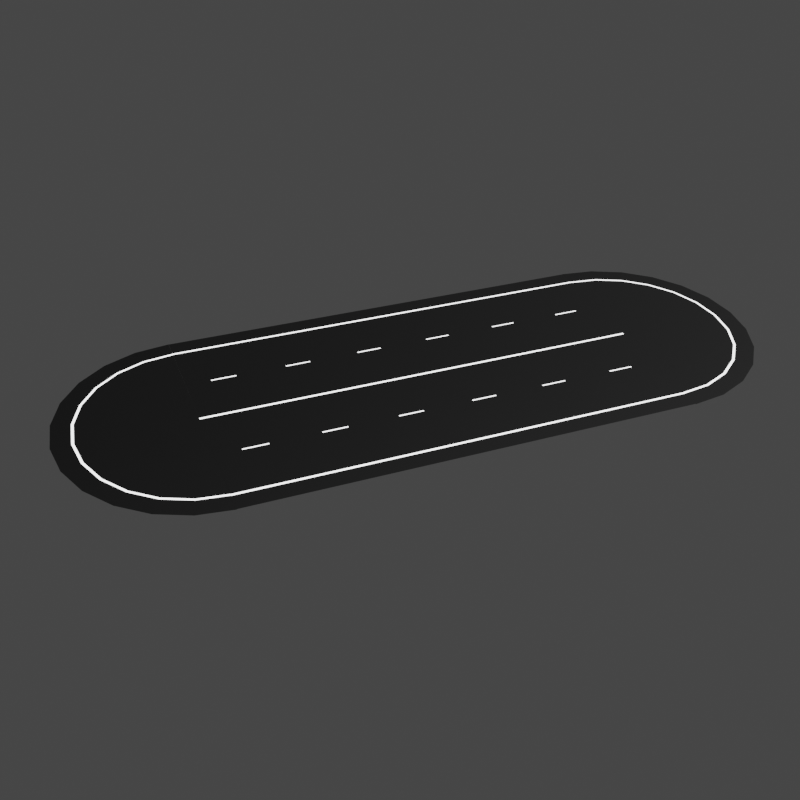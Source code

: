 # Source: Thumbnail.blend  (saved by Blender 2.80.75; exported with 4.5.12 LTS)
import bpy
from mathutils import Matrix  # noqa: F401  (used for matrix-valued properties, if any)

bpy.ops.wm.read_factory_settings(use_empty=True)
scene = bpy.context.scene
scene.name = 'Scene'

# ---- collections
col_collection = bpy.data.collections.new('Collection'); scene.collection.children.link(col_collection)

# ---- images (referenced by path relative to the original .blend; pixels are not part of the script)
import os
ASSET_DIR = os.environ.get("B2B_ASSET_DIR", "")  # directory of the original .blend (textures are referenced by path, not embedded)
HERE = os.path.dirname(os.path.abspath(__file__))  # packed textures are extracted next to this script under _unpacked/

def load_image(name, relpath, width, height, colorspace="sRGB"):
    """Load a texture the original file referenced (path relative to the .blend, or extracted next to this script)."""
    p = next((c for c in (os.path.join(HERE, relpath), os.path.join(ASSET_DIR, relpath)) if relpath and os.path.exists(c)), "")
    if p:
        img = bpy.data.images.load(p, check_existing=True)
        img.name = name
    else:  # same state as the original file: an image datablock whose file is absent (Cycles renders it pink)
        img = bpy.data.images.new(name, width, height)
        img.source = "FILE"
        img.filepath = "//" + (relpath or name)
    img.colorspace_settings.name = colorspace
    return img
img_road_end_004 = load_image('road_end.004', 'end_06.png', 1024, 1024, 'sRGB')
img_road_end_005 = load_image('road_end.005', 'end_06.png', 1024, 1024, 'sRGB')
img_road_003 = load_image('Road.003', 'road_06.png', 1024, 1024, 'sRGB')

# ---- materials (node trees are filled in below, after node groups)
mat_material_012 = bpy.data.materials.new('Material.012')
mat_material_011 = bpy.data.materials.new('Material.011')
mat_material_010 = bpy.data.materials.new('Material.010')
mat_material_015 = bpy.data.materials.new('Material.015')
mat_material_014 = bpy.data.materials.new('Material.014')
mat_material_013 = bpy.data.materials.new('Material.013')
mat_material_029 = bpy.data.materials.new('Material.029')
mat_material_028 = bpy.data.materials.new('Material.028')
mat_material_027 = bpy.data.materials.new('Material.027')

# ---- material node trees
mat_material_012.use_nodes = True; mat_material_012.node_tree.nodes.clear()
_N = mat_material_012.node_tree.nodes; _L = mat_material_012.node_tree.links
n0 = _N.new('ShaderNodeOutputMaterial'); n0.name = 'Material Output'; n0.location = (300, 300)
n1 = _N.new('ShaderNodeBsdfPrincipled'); n1.name = 'Principled BSDF'; n1.location = (10, 300)
n1.distribution = 'GGX'
n1.subsurface_method = 'BURLEY'
n1.inputs[0].default_value = (1.0, 1.0, 1.0, 1.0)
n1.inputs[3].default_value = 1.45
n1.inputs[27].default_value = (0.0, 0.0, 0.0, 1.0)
n1.inputs[28].default_value = 1.0
n2 = _N.new('ShaderNodeTexImage'); n2.name = 'Image Texture'; n2.location = (-4, 597)
n2.image = img_road_end_004
_L.new(n1.outputs[0], n0.inputs[0])
n0.is_active_output = True
mat_material_011.use_nodes = True; mat_material_011.node_tree.nodes.clear()
_N = mat_material_011.node_tree.nodes; _L = mat_material_011.node_tree.links
n0 = _N.new('ShaderNodeOutputMaterial'); n0.name = 'Material Output'; n0.location = (300, 300)
n1 = _N.new('ShaderNodeBsdfPrincipled'); n1.name = 'Principled BSDF'; n1.location = (10, 300)
n1.distribution = 'GGX'
n1.subsurface_method = 'BURLEY'
n1.inputs[0].default_value = (0.0, 0.0, 0.0, 1.0)
n1.inputs[3].default_value = 1.45
n1.inputs[13].default_value = 0.1261
n1.inputs[27].default_value = (0.0, 0.0, 0.0, 1.0)
n1.inputs[28].default_value = 1.0
n2 = _N.new('ShaderNodeTexImage'); n2.name = 'Image Texture'; n2.location = (24, 586)
n2.image = img_road_end_004
_L.new(n1.outputs[0], n0.inputs[0])
n0.is_active_output = True
mat_material_010.use_nodes = True; mat_material_010.node_tree.nodes.clear()
_N = mat_material_010.node_tree.nodes; _L = mat_material_010.node_tree.links
n0 = _N.new('ShaderNodeOutputMaterial'); n0.name = 'Material Output'; n0.location = (300, 300)
n1 = _N.new('ShaderNodeBsdfPrincipled'); n1.name = 'Principled BSDF'; n1.location = (10, 300)
n1.distribution = 'GGX'
n1.subsurface_method = 'BURLEY'
n1.inputs[0].default_value = (0.1193, 0.1193, 0.1193, 1.0)
n1.inputs[3].default_value = 1.45
n1.inputs[27].default_value = (0.0, 0.0, 0.0, 1.0)
n1.inputs[28].default_value = 1.0
n2 = _N.new('ShaderNodeTexImage'); n2.name = 'Image Texture'; n2.location = (20, 595)
n2.image = img_road_end_004
_L.new(n1.outputs[0], n0.inputs[0])
n0.is_active_output = True
mat_material_015.use_nodes = True; mat_material_015.node_tree.nodes.clear()
_N = mat_material_015.node_tree.nodes; _L = mat_material_015.node_tree.links
n0 = _N.new('ShaderNodeOutputMaterial'); n0.name = 'Material Output'; n0.location = (300, 300)
n1 = _N.new('ShaderNodeBsdfPrincipled'); n1.name = 'Principled BSDF'; n1.location = (10, 300)
n1.distribution = 'GGX'
n1.subsurface_method = 'BURLEY'
n1.inputs[0].default_value = (1.0, 1.0, 1.0, 1.0)
n1.inputs[3].default_value = 1.45
n1.inputs[27].default_value = (0.0, 0.0, 0.0, 1.0)
n1.inputs[28].default_value = 1.0
n2 = _N.new('ShaderNodeTexImage'); n2.name = 'Image Texture'; n2.location = (-4, 597)
n2.image = img_road_end_005
_L.new(n1.outputs[0], n0.inputs[0])
n0.is_active_output = True
mat_material_014.use_nodes = True; mat_material_014.node_tree.nodes.clear()
_N = mat_material_014.node_tree.nodes; _L = mat_material_014.node_tree.links
n0 = _N.new('ShaderNodeOutputMaterial'); n0.name = 'Material Output'; n0.location = (300, 300)
n1 = _N.new('ShaderNodeBsdfPrincipled'); n1.name = 'Principled BSDF'; n1.location = (10, 300)
n1.distribution = 'GGX'
n1.subsurface_method = 'BURLEY'
n1.inputs[0].default_value = (0.0, 0.0, 0.0, 1.0)
n1.inputs[3].default_value = 1.45
n1.inputs[13].default_value = 0.1261
n1.inputs[27].default_value = (0.0, 0.0, 0.0, 1.0)
n1.inputs[28].default_value = 1.0
n2 = _N.new('ShaderNodeTexImage'); n2.name = 'Image Texture'; n2.location = (24, 586)
n2.image = img_road_end_005
_L.new(n1.outputs[0], n0.inputs[0])
n0.is_active_output = True
mat_material_013.use_nodes = True; mat_material_013.node_tree.nodes.clear()
_N = mat_material_013.node_tree.nodes; _L = mat_material_013.node_tree.links
n0 = _N.new('ShaderNodeOutputMaterial'); n0.name = 'Material Output'; n0.location = (300, 300)
n1 = _N.new('ShaderNodeBsdfPrincipled'); n1.name = 'Principled BSDF'; n1.location = (10, 300)
n1.distribution = 'GGX'
n1.subsurface_method = 'BURLEY'
n1.inputs[0].default_value = (0.1193, 0.1193, 0.1193, 1.0)
n1.inputs[3].default_value = 1.45
n1.inputs[27].default_value = (0.0, 0.0, 0.0, 1.0)
n1.inputs[28].default_value = 1.0
n2 = _N.new('ShaderNodeTexImage'); n2.name = 'Image Texture'; n2.location = (20, 595)
n2.image = img_road_end_005
_L.new(n1.outputs[0], n0.inputs[0])
n0.is_active_output = True
mat_material_029.use_nodes = True; mat_material_029.node_tree.nodes.clear()
_N = mat_material_029.node_tree.nodes; _L = mat_material_029.node_tree.links
n0 = _N.new('ShaderNodeOutputMaterial'); n0.name = 'Material Output'; n0.location = (300, 300)
n1 = _N.new('ShaderNodeBsdfPrincipled'); n1.name = 'Principled BSDF'; n1.location = (10, 300)
n1.distribution = 'GGX'
n1.subsurface_method = 'BURLEY'
n1.inputs[0].default_value = (1.0, 1.0, 1.0, 1.0)
n1.inputs[3].default_value = 1.45
n1.inputs[27].default_value = (0.0, 0.0, 0.0, 1.0)
n1.inputs[28].default_value = 1.0
n2 = _N.new('ShaderNodeTexImage'); n2.name = 'Image Texture'; n2.location = (-4, 597)
n2.image = img_road_003
_L.new(n1.outputs[0], n0.inputs[0])
n0.is_active_output = True
mat_material_028.use_nodes = True; mat_material_028.node_tree.nodes.clear()
_N = mat_material_028.node_tree.nodes; _L = mat_material_028.node_tree.links
n0 = _N.new('ShaderNodeOutputMaterial'); n0.name = 'Material Output'; n0.location = (300, 300)
n1 = _N.new('ShaderNodeBsdfPrincipled'); n1.name = 'Principled BSDF'; n1.location = (10, 300)
n1.distribution = 'GGX'
n1.subsurface_method = 'BURLEY'
n1.inputs[0].default_value = (0.0, 0.0, 0.0, 1.0)
n1.inputs[3].default_value = 1.45
n1.inputs[13].default_value = 0.1261
n1.inputs[27].default_value = (0.0, 0.0, 0.0, 1.0)
n1.inputs[28].default_value = 1.0
n2 = _N.new('ShaderNodeTexImage'); n2.name = 'Image Texture'; n2.location = (24, 586)
n2.image = img_road_003
_L.new(n1.outputs[0], n0.inputs[0])
n0.is_active_output = True
mat_material_027.use_nodes = True; mat_material_027.node_tree.nodes.clear()
_N = mat_material_027.node_tree.nodes; _L = mat_material_027.node_tree.links
n0 = _N.new('ShaderNodeOutputMaterial'); n0.name = 'Material Output'; n0.location = (300, 300)
n1 = _N.new('ShaderNodeBsdfPrincipled'); n1.name = 'Principled BSDF'; n1.location = (10, 300)
n1.distribution = 'GGX'
n1.subsurface_method = 'BURLEY'
n1.inputs[0].default_value = (0.1193, 0.1193, 0.1193, 1.0)
n1.inputs[3].default_value = 1.45
n1.inputs[27].default_value = (0.0, 0.0, 0.0, 1.0)
n1.inputs[28].default_value = 1.0
n2 = _N.new('ShaderNodeTexImage'); n2.name = 'Image Texture'; n2.location = (20, 595)
n2.image = img_road_003
_L.new(n1.outputs[0], n0.inputs[0])
n0.is_active_output = True

# ---- world
world_world = bpy.data.worlds.new('World'); scene.world = world_world
world_world.use_nodes = True; world_world.node_tree.nodes.clear()
_N = world_world.node_tree.nodes; _L = world_world.node_tree.links
n0 = _N.new('ShaderNodeOutputWorld'); n0.name = 'World Output'; n0.location = (300, 300)
n1 = _N.new('ShaderNodeBackground'); n1.name = 'Background'; n1.location = (10, 300)
n1.inputs[0].default_value = (0.05088, 0.05088, 0.05088, 1.0)
_L.new(n1.outputs[0], n0.inputs[0])
n0.is_active_output = True
world_world.color = (0.05088, 0.05088, 0.05088)
world_world.use_sun_shadow = False
world_world.sun_shadow_jitter_overblur = 0.0

# ---- cameras
cam_camera = bpy.data.cameras.new('Camera')
cam_camera.clip_end = 100.0
cam_camera.ortho_scale = 7.314

# ---- lights
light_light = bpy.data.lights.new('Light', 'SUN')
light_light.transmission_factor = 0.0
light_light.angle = 0.1993
light_light.shadow_soft_size = 0.1
light_light.shadow_cascade_max_distance = 1000.0

# ---- meshes
me_plane = bpy.data.meshes.new('Plane')
me_plane.from_pydata([(-6.764, 0.0, 0.009674), (-8.033, 0.0, 0.0), (-6.914, 0.0, 0.009674), (-5.858, 3.382, 0.009674), (-6.533, 1.751, 0.009674), (-7.759, 2.079, 0.0), (-6.678, 1.789, 0.009674), (-6.957, 4.017, 0.0), (-5.988, 3.457, 0.009674), (-4.783, 4.783, 0.009674), (-5.68, 5.68, 0.0), (-4.889, 4.889, 0.009674), (-3.382, 5.858, 0.009674), (-4.017, 6.957, 0.0), (-3.457, 5.988, 0.009674), (-1.751, 6.533, 0.009674), (-2.079, 7.759, 0.0), (-1.789, 6.678, 0.009674), (4.768e-07, 6.764, 0.009674), (4.768e-07, 8.033, 0.0), (4.768e-07, 6.914, 0.009674), (1.751, 6.533, 0.009674), (2.079, 7.759, 0.0), (1.789, 6.678, 0.009674), (3.382, 5.858, 0.009674), (4.017, 6.957, 0.0), (3.457, 5.988, 0.009674), (4.783, 4.783, 0.009674), (5.68, 5.68, 0.0), (4.889, 4.889, 0.009674), (5.858, 3.382, 0.009674), (6.957, 4.017, 0.0), (5.988, 3.457, 0.009674), (6.533, 1.751, 0.009674), (7.759, 2.079, 0.0), (6.678, 1.789, 0.009674), (6.764, -4.768e-07, 0.009674), (8.033, -1.192e-06, 0.0), (6.914, -4.768e-07, 0.009674), (0.0, 0.0, 0.009674)], [], [(0, 2, 6, 4), (2, 1, 5, 6), (39, 0, 4), (4, 6, 8, 3), (6, 5, 7, 8), (39, 4, 3), (3, 8, 11, 9), (39, 3, 9), (8, 7, 10, 11), (9, 11, 14, 12), (39, 9, 12), (11, 10, 13, 14), (12, 14, 17, 15), (39, 12, 15), (14, 13, 16, 17), (15, 17, 20, 18), (39, 15, 18), (17, 16, 19, 20), (18, 20, 23, 21), (39, 18, 21), (20, 19, 22, 23), (21, 23, 26, 24), (39, 21, 24), (23, 22, 25, 26), (24, 26, 29, 27), (39, 24, 27), (26, 25, 28, 29), (27, 29, 32, 30), (39, 27, 30), (29, 28, 31, 32), (30, 32, 35, 33), (39, 30, 33), (32, 31, 34, 35), (33, 35, 38, 36), (39, 33, 36), (35, 34, 37, 38)])
me_plane.polygons.foreach_set('material_index', [0, 1, 1, 0, 1, 1, 0, 1, 1, 0, 1, 1, 0, 1, 1, 0, 1, 1, 0, 1, 1, 0, 1, 1, 0, 1, 1, 0, 1, 1, 0, 1, 1, 0, 1, 1])
_uv = me_plane.uv_layers.new(name='UVMap')
_uv.uv.foreach_set('vector', [0.999, 0.1439, 0.9296, 0.1439, 0.9296, 0.2847, 0.999, 0.2847, 0.2847, 0.2847, 0.2847, 0.1439, 0.001001, 0.1439, 0.001001, 0.2847, 0.5734, 0.7133, 0.8561, 0.5734, 0.8561, 0.7133, 0.999, 0.001001, 0.9296, 0.001001, 0.9296, 0.1419, 0.999, 0.1419, 0.2847, 0.4276, 0.2847, 0.2867, 0.001001, 0.2867, 0.001001, 0.4276, 0.8551, 0.5724, 0.5724, 0.7123, 0.5724, 0.5724, 0.9276, 0.7153, 0.8581, 0.7153, 0.8581, 0.8561, 0.9276, 0.8561, 0.4276, 0.002002, 0.2877, 0.2847, 0.4276, 0.2847, 0.5704, 0.4276, 0.5704, 0.2867, 0.2867, 0.2867, 0.2867, 0.4276, 0.9276, 0.5724, 0.8581, 0.5724, 0.8581, 0.7133, 0.9276, 0.7133, 0.5704, 0.002002, 0.5704, 0.2847, 0.4306, 0.2847, 0.5704, 0.5704, 0.5704, 0.4296, 0.2867, 0.4296, 0.2867, 0.5704, 0.9276, 0.4296, 0.8581, 0.4296, 0.8581, 0.5704, 0.9276, 0.5704, 0.002002, 0.7133, 0.2847, 0.5734, 0.2847, 0.7133, 0.5704, 0.7133, 0.5704, 0.5724, 0.2867, 0.5724, 0.2867, 0.7133, 0.9276, 0.2867, 0.8581, 0.2867, 0.8581, 0.4276, 0.9276, 0.4276, 0.7133, 0.002002, 0.5734, 0.2847, 0.7133, 0.2847, 0.2847, 0.8561, 0.2847, 0.7153, 0.001001, 0.7153, 0.001001, 0.8561, 0.9276, 0.1439, 0.8581, 0.1439, 0.8581, 0.2847, 0.9276, 0.2847, 0.002002, 0.5704, 0.2847, 0.5704, 0.2847, 0.4306, 0.5704, 0.8561, 0.5704, 0.7153, 0.2867, 0.7153, 0.2867, 0.8561, 0.8561, 0.1439, 0.7867, 0.1439, 0.7867, 0.2847, 0.8561, 0.2847, 0.2867, 0.2837, 0.4266, 0.001001, 0.2867, 0.001001, 0.2847, 0.1419, 0.2847, 0.001001, 0.001001, 0.001001, 0.001001, 0.1419, 0.7847, 0.1439, 0.7153, 0.1439, 0.7153, 0.2847, 0.7847, 0.2847, 0.2837, 0.4296, 0.001001, 0.4296, 0.001001, 0.5694, 0.2847, 0.999, 0.2847, 0.8581, 0.001001, 0.8581, 0.001001, 0.999, 0.7847, 0.001001, 0.7153, 0.001001, 0.7153, 0.1419, 0.7847, 0.1419, 0.4296, 0.2837, 0.4296, 0.001001, 0.5694, 0.001001, 0.8561, 0.8561, 0.8561, 0.7153, 0.5724, 0.7153, 0.5724, 0.8561, 0.8561, 0.001001, 0.7867, 0.001001, 0.7867, 0.1419, 0.8561, 0.1419, 0.2837, 0.5724, 0.001001, 0.7123, 0.001001, 0.5724, 0.8561, 0.5704, 0.8561, 0.4296, 0.5724, 0.4296, 0.5724, 0.5704, 0.9276, 0.001001, 0.8581, 0.001001, 0.8581, 0.1419, 0.9276, 0.1419, 0.5724, 0.2837, 0.7123, 0.001001, 0.5724, 0.001001, 0.8561, 0.4276, 0.8561, 0.2867, 0.5724, 0.2867, 0.5724, 0.4276])
me_plane.materials.append(mat_material_012)
me_plane.materials.append(mat_material_011)
me_plane.materials.append(mat_material_010)
me_plane.use_remesh_preserve_volume = False
me_plane.use_remesh_preserve_attributes = False
me_plane.use_mirror_vertex_groups = False
me_plane.update()
me_plane_001 = bpy.data.meshes.new('Plane.001')
me_plane_001.from_pydata([(-6.764, 27.0, 0.009674), (-8.033, 27.0, 0.0), (-6.914, 27.0, 0.009674), (-5.858, 30.38, 0.009674), (-6.533, 28.75, 0.009674), (-7.759, 29.08, 0.0), (-6.678, 28.79, 0.009674), (-6.957, 31.02, 0.0), (-5.988, 30.46, 0.009674), (-4.783, 31.78, 0.009674), (-5.68, 32.68, 0.0), (-4.889, 31.89, 0.009674), (-3.382, 32.86, 0.009674), (-4.017, 33.96, 0.0), (-3.457, 32.99, 0.009674), (-1.751, 33.53, 0.009674), (-2.079, 34.76, 0.0), (-1.789, 33.68, 0.009674), (4.768e-07, 33.76, 0.009674), (4.768e-07, 35.03, 0.0), (4.768e-07, 33.91, 0.009674), (1.751, 33.53, 0.009674), (2.079, 34.76, 0.0), (1.789, 33.68, 0.009674), (3.382, 32.86, 0.009674), (4.017, 33.96, 0.0), (3.457, 32.99, 0.009674), (4.783, 31.78, 0.009674), (5.68, 32.68, 0.0), (4.889, 31.89, 0.009674), (5.858, 30.38, 0.009674), (6.957, 31.02, 0.0), (5.988, 30.46, 0.009674), (6.533, 28.75, 0.009674), (7.759, 29.08, 0.0), (6.678, 28.79, 0.009674), (6.764, 27.0, 0.009674), (8.033, 27.0, 0.0), (6.914, 27.0, 0.009674), (0.0, 27.0, 0.009674)], [], [(0, 2, 6, 4), (2, 1, 5, 6), (39, 0, 4), (4, 6, 8, 3), (6, 5, 7, 8), (39, 4, 3), (3, 8, 11, 9), (39, 3, 9), (8, 7, 10, 11), (9, 11, 14, 12), (39, 9, 12), (11, 10, 13, 14), (12, 14, 17, 15), (39, 12, 15), (14, 13, 16, 17), (15, 17, 20, 18), (39, 15, 18), (17, 16, 19, 20), (18, 20, 23, 21), (39, 18, 21), (20, 19, 22, 23), (21, 23, 26, 24), (39, 21, 24), (23, 22, 25, 26), (24, 26, 29, 27), (39, 24, 27), (26, 25, 28, 29), (27, 29, 32, 30), (39, 27, 30), (29, 28, 31, 32), (30, 32, 35, 33), (39, 30, 33), (32, 31, 34, 35), (33, 35, 38, 36), (39, 33, 36), (35, 34, 37, 38)])
me_plane_001.polygons.foreach_set('material_index', [0, 1, 1, 0, 1, 1, 0, 1, 1, 0, 1, 1, 0, 1, 1, 0, 1, 1, 0, 1, 1, 0, 1, 1, 0, 1, 1, 0, 1, 1, 0, 1, 1, 0, 1, 1])
_uv = me_plane_001.uv_layers.new(name='UVMap')
_uv.uv.foreach_set('vector', [0.999, 0.1439, 0.9296, 0.1439, 0.9296, 0.2847, 0.999, 0.2847, 0.2847, 0.2847, 0.2847, 0.1439, 0.001001, 0.1439, 0.001001, 0.2847, 0.5734, 0.7133, 0.8561, 0.5734, 0.8561, 0.7133, 0.999, 0.001001, 0.9296, 0.001001, 0.9296, 0.1419, 0.999, 0.1419, 0.2847, 0.4276, 0.2847, 0.2867, 0.001001, 0.2867, 0.001001, 0.4276, 0.8551, 0.5724, 0.5724, 0.7123, 0.5724, 0.5724, 0.9276, 0.7153, 0.8581, 0.7153, 0.8581, 0.8561, 0.9276, 0.8561, 0.4276, 0.002002, 0.2877, 0.2847, 0.4276, 0.2847, 0.5704, 0.4276, 0.5704, 0.2867, 0.2867, 0.2867, 0.2867, 0.4276, 0.9276, 0.5724, 0.8581, 0.5724, 0.8581, 0.7133, 0.9276, 0.7133, 0.5704, 0.002002, 0.5704, 0.2847, 0.4306, 0.2847, 0.5704, 0.5704, 0.5704, 0.4296, 0.2867, 0.4296, 0.2867, 0.5704, 0.9276, 0.4296, 0.8581, 0.4296, 0.8581, 0.5704, 0.9276, 0.5704, 0.002002, 0.7133, 0.2847, 0.5734, 0.2847, 0.7133, 0.5704, 0.7133, 0.5704, 0.5724, 0.2867, 0.5724, 0.2867, 0.7133, 0.9276, 0.2867, 0.8581, 0.2867, 0.8581, 0.4276, 0.9276, 0.4276, 0.7133, 0.002002, 0.5734, 0.2847, 0.7133, 0.2847, 0.2847, 0.8561, 0.2847, 0.7153, 0.001001, 0.7153, 0.001001, 0.8561, 0.9276, 0.1439, 0.8581, 0.1439, 0.8581, 0.2847, 0.9276, 0.2847, 0.002002, 0.5704, 0.2847, 0.5704, 0.2847, 0.4306, 0.5704, 0.8561, 0.5704, 0.7153, 0.2867, 0.7153, 0.2867, 0.8561, 0.8561, 0.1439, 0.7867, 0.1439, 0.7867, 0.2847, 0.8561, 0.2847, 0.2867, 0.2837, 0.4266, 0.001001, 0.2867, 0.001001, 0.2847, 0.1419, 0.2847, 0.001001, 0.001001, 0.001001, 0.001001, 0.1419, 0.7847, 0.1439, 0.7153, 0.1439, 0.7153, 0.2847, 0.7847, 0.2847, 0.2837, 0.4296, 0.001001, 0.4296, 0.001001, 0.5694, 0.2847, 0.999, 0.2847, 0.8581, 0.001001, 0.8581, 0.001001, 0.999, 0.7847, 0.001001, 0.7153, 0.001001, 0.7153, 0.1419, 0.7847, 0.1419, 0.4296, 0.2837, 0.4296, 0.001001, 0.5694, 0.001001, 0.8561, 0.8561, 0.8561, 0.7153, 0.5724, 0.7153, 0.5724, 0.8561, 0.8561, 0.001001, 0.7867, 0.001001, 0.7867, 0.1419, 0.8561, 0.1419, 0.2837, 0.5724, 0.001001, 0.7123, 0.001001, 0.5724, 0.8561, 0.5704, 0.8561, 0.4296, 0.5724, 0.4296, 0.5724, 0.5704, 0.9276, 0.001001, 0.8581, 0.001001, 0.8581, 0.1419, 0.9276, 0.1419, 0.5724, 0.2837, 0.7123, 0.001001, 0.5724, 0.001001, 0.8561, 0.4276, 0.8561, 0.2867, 0.5724, 0.2867, 0.5724, 0.4276])
me_plane_001.materials.append(mat_material_015)
me_plane_001.materials.append(mat_material_014)
me_plane_001.materials.append(mat_material_013)
me_plane_001.use_remesh_preserve_volume = False
me_plane_001.use_remesh_preserve_attributes = False
me_plane_001.use_mirror_vertex_groups = False
me_plane_001.update()
me_plane_006 = bpy.data.meshes.new('Plane.006')
me_plane_006.from_pydata([(-8.0, 0.0, 0.009674), (-6.931, 4.5, 0.009674), (-6.931, 3.0, 0.009674), (-8.0, 3.0, 0.009674), (-6.931, 1.5, 0.009674), (-6.931, 0.0, 0.009674), (-0.075, 0.0, 0.009674), (-6.781, 1.5, 0.009674), (-0.075, 1.5, 0.009674), (-0.075, 4.5, 0.009674), (-6.781, 4.5, 0.009674), (-0.075, 3.0, 0.009674), (-6.781, 0.0, 0.009674), (-8.0, 1.5, 0.009674), (-8.0, 4.5, 0.009674), (-6.781, 3.0, 0.009674), (0.07501, 0.0, 0.009674), (0.07501, 1.5, 0.009674), (0.07501, 4.5, 0.009674), (0.07501, 3.0, 0.009674), (6.781, 0.0, 0.009674), (6.781, 1.5, 0.009674), (6.781, 4.5, 0.009674), (6.781, 3.0, 0.009674), (8.0, 0.0, 0.0), (8.0, 1.5, 0.0), (8.0, 4.5, 0.0), (8.0, 3.0, 0.0), (6.931, 3.0, 0.009674), (6.931, 0.0, 0.009674), (6.931, 1.5, 0.009674), (6.931, 4.5, 0.009674), (3.478, 1.5, 0.009674), (3.478, 3.0, 0.009674), (3.478, 4.5, 0.009674), (3.478, 0.0, 0.009674), (3.378, 3.0, 0.009674), (3.378, 4.5, 0.009674), (3.378, 1.5, 0.009674), (3.378, 0.0, 0.009674), (-3.478, 0.0, 0.009674), (-3.478, 1.5, 0.009674), (-3.478, 4.5, 0.009674), (-3.478, 3.0, 0.009674), (-3.378, 0.0, 0.009674), (-3.378, 4.5, 0.009674), (-3.378, 1.5, 0.009674), (-3.378, 3.0, 0.009674)], [], [(4, 5, 12, 7), (4, 7, 15, 2), (2, 15, 10, 1), (44, 6, 8, 46), (47, 46, 8, 11), (45, 47, 11, 9), (13, 0, 5, 4), (13, 4, 2, 3), (3, 2, 1, 14), (11, 8, 17, 19), (9, 11, 19, 18), (8, 6, 16, 17), (33, 32, 21, 23), (34, 33, 23, 22), (32, 35, 20, 21), (30, 21, 20, 29), (30, 25, 27, 28), (25, 30, 29, 24), (27, 26, 31, 28), (21, 30, 28, 23), (28, 31, 22, 23), (38, 39, 35, 32), (37, 36, 33, 34), (36, 38, 32, 33), (19, 17, 38, 36), (18, 19, 36, 37), (17, 16, 39, 38), (10, 15, 43, 42), (15, 7, 41, 43), (12, 40, 41, 7), (42, 43, 47, 45), (43, 41, 46, 47), (40, 44, 46, 41)])
me_plane_006.polygons.foreach_set('material_index', [0, 0, 0, 1, 1, 1, 1, 1, 1, 0, 0, 0, 1, 1, 1, 0, 1, 1, 1, 0, 0, 1, 1, 0, 1, 1, 1, 1, 1, 1, 1, 0, 1])
_uv = me_plane_006.uv_layers.new(name='UVMap')
_uv.uv.foreach_set('vector', [0.3343, 0.8452, 0.499, 0.8452, 0.499, 0.7702, 0.3343, 0.7702, 0.9157, 0.7702, 0.8343, 0.7702, 0.8343, 0.9221, 0.9157, 0.9221, 0.8323, 0.9221, 0.8323, 0.8472, 0.6677, 0.8472, 0.6677, 0.9221, 0.499, 0.3067, 0.499, 0.001001, 0.3343, 0.001001, 0.3343, 0.3067, 0.3323, 0.6144, 0.3323, 0.4625, 0.001001, 0.4625, 0.001001, 0.6144, 0.6657, 0.001001, 0.501, 0.001001, 0.501, 0.3067, 0.6657, 0.3067, 0.6657, 0.4625, 0.501, 0.4625, 0.501, 0.6144, 0.6657, 0.6144, 0.6657, 0.6164, 0.501, 0.6164, 0.501, 0.7682, 0.6657, 0.7682, 0.8323, 0.6164, 0.6677, 0.6164, 0.6677, 0.7682, 0.8323, 0.7682, 0.501, 0.9221, 0.6657, 0.9221, 0.6657, 0.8472, 0.501, 0.8472, 0.999, 0.7682, 0.999, 0.6164, 0.9177, 0.6164, 0.9177, 0.7682, 0.3343, 0.9221, 0.499, 0.9221, 0.499, 0.8472, 0.3343, 0.8472, 0.499, 0.4625, 0.3343, 0.4625, 0.3343, 0.7682, 0.499, 0.7682, 0.6657, 0.4605, 0.6657, 0.3087, 0.3343, 0.3087, 0.3343, 0.4605, 0.8323, 0.001001, 0.6677, 0.001001, 0.6677, 0.3067, 0.8323, 0.3067, 0.1657, 0.999, 0.1657, 0.9241, 0.001001, 0.9241, 0.001001, 0.999, 0.999, 0.001001, 0.8343, 0.001001, 0.8343, 0.1528, 0.999, 0.1528, 0.999, 0.3087, 0.8343, 0.3087, 0.8343, 0.4605, 0.999, 0.4605, 0.999, 0.1548, 0.8343, 0.1548, 0.8343, 0.3067, 0.999, 0.3067, 0.9157, 0.4625, 0.8343, 0.4625, 0.8343, 0.6144, 0.9157, 0.6144, 0.501, 0.8452, 0.6657, 0.8452, 0.6657, 0.7702, 0.501, 0.7702, 0.9157, 0.7682, 0.9157, 0.6164, 0.8343, 0.6164, 0.8343, 0.7682, 0.6677, 0.8452, 0.8323, 0.8452, 0.8323, 0.7702, 0.6677, 0.7702, 0.999, 0.6144, 0.999, 0.4625, 0.9177, 0.4625, 0.9177, 0.6144, 0.3323, 0.9221, 0.3323, 0.7702, 0.001001, 0.7702, 0.001001, 0.9221, 0.8323, 0.3087, 0.6677, 0.3087, 0.6677, 0.6144, 0.8323, 0.6144, 0.3323, 0.7682, 0.3323, 0.6164, 0.001001, 0.6164, 0.001001, 0.7682, 0.3323, 0.001001, 0.1677, 0.001001, 0.1677, 0.3067, 0.3323, 0.3067, 0.3323, 0.4605, 0.3323, 0.3087, 0.001001, 0.3087, 0.001001, 0.4605, 0.1657, 0.3067, 0.1657, 0.001001, 0.001001, 0.001001, 0.001001, 0.3067, 0.1677, 0.999, 0.3323, 0.999, 0.3323, 0.9241, 0.1677, 0.9241, 0.999, 0.9221, 0.999, 0.7702, 0.9177, 0.7702, 0.9177, 0.9221, 0.499, 0.999, 0.499, 0.9241, 0.3343, 0.9241, 0.3343, 0.999])
me_plane_006.materials.append(mat_material_029)
me_plane_006.materials.append(mat_material_028)
me_plane_006.materials.append(mat_material_027)
me_plane_006.use_remesh_preserve_volume = False
me_plane_006.use_remesh_preserve_attributes = False
me_plane_006.use_mirror_vertex_groups = False
me_plane_006.update()

# ---- objects
ob_light = bpy.data.objects.new('Light', light_light)
ob_camera = bpy.data.objects.new('Camera', cam_camera)
ob_plane = bpy.data.objects.new('Plane', me_plane)
ob_plane_002 = bpy.data.objects.new('Plane.002', me_plane_001)
ob_plane_001 = bpy.data.objects.new('Plane.001', me_plane_006)

# ---- transforms, parenting, visibility, modifiers, constraints
ob_light.location = (-2.894, 13.09, 21.44)
ob_light.rotation_euler = (0.07446, 0.3862, 1.666)
ob_light.lock_rotations_4d = False
ob_light.empty_display_type = 'ARROWS'
ob_light.color = (0.0, 0.0, 0.0, 0.0)
ob_light.lineart.crease_threshold = 0.0
ob_camera.location = (49.51, -8.778, 36.78)
ob_camera.rotation_euler = (0.9503, -0.02769, 1.194)
ob_camera.lock_rotations_4d = False
ob_camera.empty_display_type = 'ARROWS'
ob_camera.color = (0.0, 0.0, 0.0, 0.0)
ob_camera.display_type = 'WIRE'
ob_camera.lineart.crease_threshold = 0.0
ob_plane.location = (0.0, 0.0, 0.0)
ob_plane.rotation_euler = (0.0, -0.0, 3.142)
ob_plane.lineart.crease_threshold = 0.0
ob_plane_002.location = (0.0, 0.0, 0.0)
ob_plane_002.lineart.crease_threshold = 0.0
ob_plane_001.location = (0.0, 0.0, 0.0)
ob_plane_001.lineart.crease_threshold = 0.0
_m = ob_plane_001.modifiers.new('Array', 'ARRAY')
_m.count = 6
_m.constant_offset_displace = (0.0, 0.0, 0.0)
_m.relative_offset_displace = (0.0, 1.0, 0.0)

# ---- collection membership
col_collection.objects.link(ob_light)
col_collection.objects.link(ob_camera)
col_collection.objects.link(ob_plane)
col_collection.objects.link(ob_plane_002)
col_collection.objects.link(ob_plane_001)

# ---- scene / render settings (as saved in the file)
scene.camera = ob_camera
scene.frame_start = 1; scene.frame_end = 10000; scene.frame_set(0)
scene.render.engine = 'CYCLES'
scene.render.image_settings.file_format = 'FFMPEG'
scene.render.image_settings.color_mode = 'RGB'
scene.render.image_settings.compression = 0
scene.render.resolution_x = 256
scene.render.resolution_y = 256
scene.render.fps = 3
scene.render.fps_base = 0.1
scene.cycles.shading_system = True
scene.cycles.use_denoising = False
scene.cycles.samples = 1024
scene.cycles.sampling_pattern = 'TABULATED_SOBOL'
scene.cycles.light_sampling_threshold = 0.001
scene.cycles.use_adaptive_sampling = False
scene.cycles.use_light_tree = False
scene.cycles.min_light_bounces = 2
scene.cycles.min_transparent_bounces = 3
scene.cycles.max_bounces = 24
scene.cycles.diffuse_bounces = 8
scene.cycles.glossy_bounces = 8
scene.cycles.transmission_bounces = 24
scene.cycles.volume_bounces = 2
scene.cycles.transparent_max_bounces = 16
scene.view_settings.view_transform = 'Filmic'
bpy.context.view_layer.update()
